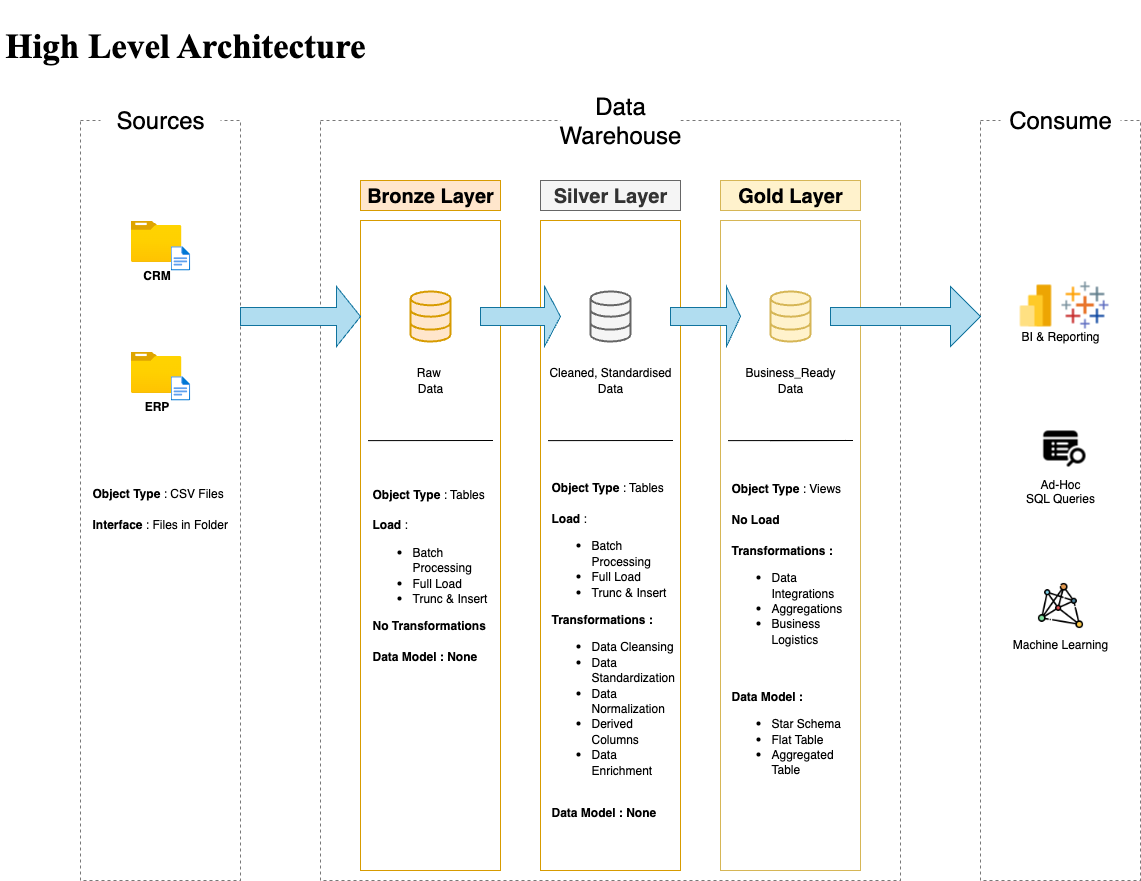

The diagram above was exported from draw.io. Its source (the exported page's mxGraphModel, read from the mxfile embedded in the PNG):
<mxGraphModel dx="1455" dy="991" grid="1" gridSize="10" guides="1" tooltips="1" connect="1" arrows="1" fold="1" page="1" pageScale="1" pageWidth="2336" pageHeight="1654" math="0" shadow="0">
  <root>
    <mxCell id="0" />
    <mxCell id="1" parent="0" />
    <mxCell id="U6EsdKATq9GJ0j-B8QEB-3" value="&lt;h1&gt;&lt;font style=&quot;font-size: 35px;&quot; face=&quot;Times New Roman&quot;&gt;High Level Architecture&lt;/font&gt;&lt;/h1&gt;" style="text;html=1;align=center;verticalAlign=middle;whiteSpace=wrap;rounded=0;fontFamily=Architects Daughter;fontSource=https%3A%2F%2Ffonts.googleapis.com%2Fcss%3Ffamily%3DArchitects%2BDaughter;" vertex="1" parent="1">
      <mxGeometry x="20" width="370" height="90" as="geometry" />
    </mxCell>
    <mxCell id="U6EsdKATq9GJ0j-B8QEB-4" value="" style="rounded=0;whiteSpace=wrap;html=1;hachureGap=4;fontFamily=Architects Daughter;fontSource=https%3A%2F%2Ffonts.googleapis.com%2Fcss%3Ffamily%3DArchitects%2BDaughter;fillColor=none;dashed=1;strokeColor=light-dark(#787878, #ededed);" vertex="1" parent="1">
      <mxGeometry x="100" y="120" width="160" height="760" as="geometry" />
    </mxCell>
    <mxCell id="U6EsdKATq9GJ0j-B8QEB-5" value="Sources" style="rounded=0;whiteSpace=wrap;html=1;hachureGap=4;fontFamily=Helvetica;fontSize=24;strokeColor=none;" vertex="1" parent="1">
      <mxGeometry x="120" y="90" width="120" height="60" as="geometry" />
    </mxCell>
    <mxCell id="U6EsdKATq9GJ0j-B8QEB-6" value="" style="rounded=0;whiteSpace=wrap;html=1;hachureGap=4;fontFamily=Architects Daughter;fontSource=https%3A%2F%2Ffonts.googleapis.com%2Fcss%3Ffamily%3DArchitects%2BDaughter;fillColor=none;dashed=1;strokeColor=light-dark(#787878, #ededed);" vertex="1" parent="1">
      <mxGeometry x="340" y="120" width="580" height="760" as="geometry" />
    </mxCell>
    <mxCell id="U6EsdKATq9GJ0j-B8QEB-8" value="Data Warehouse" style="rounded=0;whiteSpace=wrap;html=1;hachureGap=4;fontFamily=Helvetica;fontSize=24;strokeColor=none;" vertex="1" parent="1">
      <mxGeometry x="580" y="90" width="120" height="60" as="geometry" />
    </mxCell>
    <mxCell id="U6EsdKATq9GJ0j-B8QEB-9" value="" style="rounded=0;whiteSpace=wrap;html=1;hachureGap=4;fontFamily=Architects Daughter;fontSource=https%3A%2F%2Ffonts.googleapis.com%2Fcss%3Ffamily%3DArchitects%2BDaughter;fillColor=none;dashed=1;strokeColor=light-dark(#787878, #ededed);" vertex="1" parent="1">
      <mxGeometry x="1000" y="120" width="160" height="760" as="geometry" />
    </mxCell>
    <mxCell id="U6EsdKATq9GJ0j-B8QEB-10" value="Consume" style="rounded=0;whiteSpace=wrap;html=1;hachureGap=4;fontFamily=Helvetica;fontSize=24;strokeColor=none;" vertex="1" parent="1">
      <mxGeometry x="1020" y="90" width="120" height="60" as="geometry" />
    </mxCell>
    <mxCell id="U6EsdKATq9GJ0j-B8QEB-11" value="&lt;font style=&quot;font-size: 20px;&quot; face=&quot;Helvetica&quot;&gt;Bronze Layer&lt;/font&gt;" style="rounded=0;whiteSpace=wrap;html=1;hachureGap=4;fontFamily=Architects Daughter;fontSource=https%3A%2F%2Ffonts.googleapis.com%2Fcss%3Ffamily%3DArchitects%2BDaughter;fillColor=#ffe6cc;strokeColor=#d79b00;fontStyle=1" vertex="1" parent="1">
      <mxGeometry x="380" y="180" width="140" height="30" as="geometry" />
    </mxCell>
    <mxCell id="U6EsdKATq9GJ0j-B8QEB-12" value="" style="rounded=0;whiteSpace=wrap;html=1;hachureGap=4;fontFamily=Architects Daughter;fontSource=https%3A%2F%2Ffonts.googleapis.com%2Fcss%3Ffamily%3DArchitects%2BDaughter;fillColor=none;strokeColor=#d79b00;" vertex="1" parent="1">
      <mxGeometry x="380" y="220" width="140" height="650" as="geometry" />
    </mxCell>
    <mxCell id="U6EsdKATq9GJ0j-B8QEB-13" value="&lt;font face=&quot;Helvetica&quot; style=&quot;font-size: 20px;&quot;&gt;&lt;b&gt;Silver Layer&lt;/b&gt;&lt;/font&gt;" style="rounded=0;whiteSpace=wrap;html=1;hachureGap=4;fontFamily=Architects Daughter;fontSource=https%3A%2F%2Ffonts.googleapis.com%2Fcss%3Ffamily%3DArchitects%2BDaughter;fillColor=#f5f5f5;strokeColor=#666666;fontColor=#333333;" vertex="1" parent="1">
      <mxGeometry x="560" y="180" width="140" height="30" as="geometry" />
    </mxCell>
    <mxCell id="U6EsdKATq9GJ0j-B8QEB-14" value="" style="rounded=0;whiteSpace=wrap;html=1;hachureGap=4;fontFamily=Architects Daughter;fontSource=https%3A%2F%2Ffonts.googleapis.com%2Fcss%3Ffamily%3DArchitects%2BDaughter;fillColor=none;strokeColor=#d79b00;" vertex="1" parent="1">
      <mxGeometry x="560" y="220" width="140" height="650" as="geometry" />
    </mxCell>
    <mxCell id="U6EsdKATq9GJ0j-B8QEB-15" value="&lt;font face=&quot;Helvetica&quot; style=&quot;font-size: 20px;&quot;&gt;&lt;b&gt;Gold Layer&lt;/b&gt;&lt;/font&gt;" style="rounded=0;whiteSpace=wrap;html=1;hachureGap=4;fontFamily=Architects Daughter;fontSource=https%3A%2F%2Ffonts.googleapis.com%2Fcss%3Ffamily%3DArchitects%2BDaughter;fillColor=#fff2cc;strokeColor=#d6b656;" vertex="1" parent="1">
      <mxGeometry x="740" y="180" width="140" height="30" as="geometry" />
    </mxCell>
    <mxCell id="U6EsdKATq9GJ0j-B8QEB-16" value="" style="rounded=0;whiteSpace=wrap;html=1;hachureGap=4;fontFamily=Architects Daughter;fontSource=https%3A%2F%2Ffonts.googleapis.com%2Fcss%3Ffamily%3DArchitects%2BDaughter;fillColor=none;strokeColor=#d6b656;" vertex="1" parent="1">
      <mxGeometry x="740" y="220" width="140" height="650" as="geometry" />
    </mxCell>
    <mxCell id="U6EsdKATq9GJ0j-B8QEB-35" value="" style="group" vertex="1" connectable="0" parent="1">
      <mxGeometry x="150" y="220" width="60" height="60" as="geometry" />
    </mxCell>
    <mxCell id="U6EsdKATq9GJ0j-B8QEB-33" value="&lt;font face=&quot;Helvetica&quot;&gt;&lt;b&gt;CRM&lt;/b&gt;&lt;/font&gt;" style="image;aspect=fixed;html=1;points=[];align=center;fontSize=12;image=img/lib/azure2/general/Folder_Blank.svg;sketch=1;hachureGap=4;jiggle=2;curveFitting=1;fontFamily=Architects Daughter;fontSource=https%3A%2F%2Ffonts.googleapis.com%2Fcss%3Ffamily%3DArchitects%2BDaughter;" vertex="1" parent="U6EsdKATq9GJ0j-B8QEB-35">
      <mxGeometry width="51.015732818106535" height="41.40215291195142" as="geometry" />
    </mxCell>
    <mxCell id="U6EsdKATq9GJ0j-B8QEB-34" value="" style="image;aspect=fixed;html=1;points=[];align=center;fontSize=12;image=img/lib/azure2/general/File.svg;sketch=1;hachureGap=4;jiggle=2;curveFitting=1;fontFamily=Architects Daughter;fontSource=https%3A%2F%2Ffonts.googleapis.com%2Fcss%3Ffamily%3DArchitects%2BDaughter;" vertex="1" parent="U6EsdKATq9GJ0j-B8QEB-35">
      <mxGeometry x="40" y="25.71" width="19.71" height="24.29" as="geometry" />
    </mxCell>
    <mxCell id="U6EsdKATq9GJ0j-B8QEB-39" value="" style="group" vertex="1" connectable="0" parent="1">
      <mxGeometry x="150" y="350" width="60" height="60" as="geometry" />
    </mxCell>
    <mxCell id="U6EsdKATq9GJ0j-B8QEB-40" value="&lt;font face=&quot;Helvetica&quot;&gt;&lt;b&gt;ERP&lt;/b&gt;&lt;/font&gt;" style="image;aspect=fixed;html=1;points=[];align=center;fontSize=12;image=img/lib/azure2/general/Folder_Blank.svg;sketch=1;hachureGap=4;jiggle=2;curveFitting=1;fontFamily=Architects Daughter;fontSource=https%3A%2F%2Ffonts.googleapis.com%2Fcss%3Ffamily%3DArchitects%2BDaughter;" vertex="1" parent="U6EsdKATq9GJ0j-B8QEB-39">
      <mxGeometry y="1" width="51.015732818106535" height="41.40215291195142" as="geometry" />
    </mxCell>
    <mxCell id="U6EsdKATq9GJ0j-B8QEB-41" value="" style="image;aspect=fixed;html=1;points=[];align=center;fontSize=12;image=img/lib/azure2/general/File.svg;sketch=1;hachureGap=4;jiggle=2;curveFitting=1;fontFamily=Architects Daughter;fontSource=https%3A%2F%2Ffonts.googleapis.com%2Fcss%3Ffamily%3DArchitects%2BDaughter;" vertex="1" parent="U6EsdKATq9GJ0j-B8QEB-39">
      <mxGeometry x="40" y="25.71" width="19.71" height="24.29" as="geometry" />
    </mxCell>
    <mxCell id="U6EsdKATq9GJ0j-B8QEB-43" value="" style="endArrow=none;html=1;rounded=0;hachureGap=4;fontFamily=Architects Daughter;fontSource=https%3A%2F%2Ffonts.googleapis.com%2Fcss%3Ffamily%3DArchitects%2BDaughter;" edge="1" parent="1">
      <mxGeometry width="50" height="50" relative="1" as="geometry">
        <mxPoint x="387.5" y="440.12" as="sourcePoint" />
        <mxPoint x="512.5" y="440" as="targetPoint" />
      </mxGeometry>
    </mxCell>
    <mxCell id="U6EsdKATq9GJ0j-B8QEB-44" value="&lt;font face=&quot;Helvetica&quot;&gt;&lt;b style=&quot;&quot;&gt;Object Type&lt;/b&gt; : CSV Files&lt;/font&gt;&lt;div&gt;&lt;font face=&quot;Helvetica&quot;&gt;&lt;br&gt;&lt;/font&gt;&lt;div style=&quot;&quot;&gt;&lt;font face=&quot;Helvetica&quot;&gt;&lt;b style=&quot;&quot;&gt;Interface&lt;/b&gt; : Files in Folder&lt;/font&gt;&lt;/div&gt;&lt;/div&gt;" style="text;html=1;align=left;verticalAlign=middle;whiteSpace=wrap;rounded=0;fontFamily=Architects Daughter;fontSource=https%3A%2F%2Ffonts.googleapis.com%2Fcss%3Ffamily%3DArchitects%2BDaughter;" vertex="1" parent="1">
      <mxGeometry x="110" y="479" width="140" height="60" as="geometry" />
    </mxCell>
    <mxCell id="U6EsdKATq9GJ0j-B8QEB-45" value="" style="html=1;verticalLabelPosition=bottom;align=center;labelBackgroundColor=#ffffff;verticalAlign=top;strokeWidth=2;strokeColor=#d79b00;shadow=0;dashed=0;shape=mxgraph.ios7.icons.data;hachureGap=4;fontFamily=Architects Daughter;fontSource=https%3A%2F%2Ffonts.googleapis.com%2Fcss%3Ffamily%3DArchitects%2BDaughter;fillColor=#ffe6cc;" vertex="1" parent="1">
      <mxGeometry x="430" y="291" width="40" height="50" as="geometry" />
    </mxCell>
    <mxCell id="U6EsdKATq9GJ0j-B8QEB-46" value="" style="html=1;verticalLabelPosition=bottom;align=center;labelBackgroundColor=#ffffff;verticalAlign=top;strokeWidth=2;strokeColor=#666666;shadow=0;dashed=0;shape=mxgraph.ios7.icons.data;hachureGap=4;fontFamily=Architects Daughter;fontSource=https%3A%2F%2Ffonts.googleapis.com%2Fcss%3Ffamily%3DArchitects%2BDaughter;fillColor=#f5f5f5;fontColor=#333333;" vertex="1" parent="1">
      <mxGeometry x="610" y="291" width="40" height="50" as="geometry" />
    </mxCell>
    <mxCell id="U6EsdKATq9GJ0j-B8QEB-47" value="" style="html=1;verticalLabelPosition=bottom;align=center;labelBackgroundColor=#ffffff;verticalAlign=top;strokeWidth=2;strokeColor=#d6b656;shadow=0;dashed=0;shape=mxgraph.ios7.icons.data;hachureGap=4;fontFamily=Architects Daughter;fontSource=https%3A%2F%2Ffonts.googleapis.com%2Fcss%3Ffamily%3DArchitects%2BDaughter;fillColor=#fff2cc;" vertex="1" parent="1">
      <mxGeometry x="790" y="291" width="40" height="50" as="geometry" />
    </mxCell>
    <mxCell id="U6EsdKATq9GJ0j-B8QEB-48" value="" style="shape=singleArrow;whiteSpace=wrap;html=1;hachureGap=4;fontFamily=Architects Daughter;fontSource=https%3A%2F%2Ffonts.googleapis.com%2Fcss%3Ffamily%3DArchitects%2BDaughter;rounded=0;shadow=0;fillColor=#b1ddf0;strokeColor=#10739e;" vertex="1" parent="1">
      <mxGeometry x="260" y="286" width="120" height="60" as="geometry" />
    </mxCell>
    <mxCell id="U6EsdKATq9GJ0j-B8QEB-49" value="" style="shape=singleArrow;whiteSpace=wrap;html=1;hachureGap=4;fontFamily=Architects Daughter;fontSource=https%3A%2F%2Ffonts.googleapis.com%2Fcss%3Ffamily%3DArchitects%2BDaughter;rounded=0;shadow=0;fillColor=#b1ddf0;strokeColor=#10739e;" vertex="1" parent="1">
      <mxGeometry x="500" y="286" width="80" height="60" as="geometry" />
    </mxCell>
    <mxCell id="U6EsdKATq9GJ0j-B8QEB-50" value="" style="shape=singleArrow;whiteSpace=wrap;html=1;hachureGap=4;fontFamily=Architects Daughter;fontSource=https%3A%2F%2Ffonts.googleapis.com%2Fcss%3Ffamily%3DArchitects%2BDaughter;rounded=0;shadow=0;fillColor=#b1ddf0;strokeColor=#10739e;" vertex="1" parent="1">
      <mxGeometry x="690" y="286" width="70" height="60" as="geometry" />
    </mxCell>
    <mxCell id="U6EsdKATq9GJ0j-B8QEB-51" value="" style="shape=singleArrow;whiteSpace=wrap;html=1;hachureGap=4;fontFamily=Architects Daughter;fontSource=https%3A%2F%2Ffonts.googleapis.com%2Fcss%3Ffamily%3DArchitects%2BDaughter;rounded=0;shadow=0;fillColor=#b1ddf0;strokeColor=#10739e;" vertex="1" parent="1">
      <mxGeometry x="850" y="286" width="150" height="60" as="geometry" />
    </mxCell>
    <mxCell id="U6EsdKATq9GJ0j-B8QEB-53" value="&lt;font face=&quot;Helvetica&quot;&gt;Raw&amp;nbsp;&lt;/font&gt;&lt;div&gt;&lt;font face=&quot;Helvetica&quot;&gt;Data&lt;/font&gt;&lt;/div&gt;" style="text;html=1;align=center;verticalAlign=middle;whiteSpace=wrap;rounded=0;fontFamily=Architects Daughter;fontSource=https%3A%2F%2Ffonts.googleapis.com%2Fcss%3Ffamily%3DArchitects%2BDaughter;" vertex="1" parent="1">
      <mxGeometry x="420" y="365" width="60" height="30" as="geometry" />
    </mxCell>
    <mxCell id="U6EsdKATq9GJ0j-B8QEB-54" value="&lt;font face=&quot;Helvetica&quot;&gt;Cleaned, Standardised Data&lt;/font&gt;" style="text;html=1;align=center;verticalAlign=middle;whiteSpace=wrap;rounded=0;fontFamily=Architects Daughter;fontSource=https%3A%2F%2Ffonts.googleapis.com%2Fcss%3Ffamily%3DArchitects%2BDaughter;" vertex="1" parent="1">
      <mxGeometry x="565" y="365" width="130" height="30" as="geometry" />
    </mxCell>
    <mxCell id="U6EsdKATq9GJ0j-B8QEB-55" value="&lt;font face=&quot;Helvetica&quot;&gt;Business_Ready Data&lt;/font&gt;" style="text;html=1;align=center;verticalAlign=middle;whiteSpace=wrap;rounded=0;fontFamily=Architects Daughter;fontSource=https%3A%2F%2Ffonts.googleapis.com%2Fcss%3Ffamily%3DArchitects%2BDaughter;" vertex="1" parent="1">
      <mxGeometry x="760" y="365" width="100" height="30" as="geometry" />
    </mxCell>
    <mxCell id="U6EsdKATq9GJ0j-B8QEB-56" value="" style="endArrow=none;html=1;rounded=0;hachureGap=4;fontFamily=Architects Daughter;fontSource=https%3A%2F%2Ffonts.googleapis.com%2Fcss%3Ffamily%3DArchitects%2BDaughter;" edge="1" parent="1">
      <mxGeometry width="50" height="50" relative="1" as="geometry">
        <mxPoint x="747.5" y="440.12" as="sourcePoint" />
        <mxPoint x="872.5" y="440" as="targetPoint" />
      </mxGeometry>
    </mxCell>
    <mxCell id="U6EsdKATq9GJ0j-B8QEB-57" value="" style="endArrow=none;html=1;rounded=0;hachureGap=4;fontFamily=Architects Daughter;fontSource=https%3A%2F%2Ffonts.googleapis.com%2Fcss%3Ffamily%3DArchitects%2BDaughter;" edge="1" parent="1">
      <mxGeometry width="50" height="50" relative="1" as="geometry">
        <mxPoint x="567.5" y="440.12" as="sourcePoint" />
        <mxPoint x="692.5" y="440" as="targetPoint" />
      </mxGeometry>
    </mxCell>
    <mxCell id="U6EsdKATq9GJ0j-B8QEB-58" value="" style="endArrow=none;html=1;rounded=0;hachureGap=4;fontFamily=Architects Daughter;fontSource=https%3A%2F%2Ffonts.googleapis.com%2Fcss%3Ffamily%3DArchitects%2BDaughter;" edge="1" parent="1">
      <mxGeometry width="50" height="50" relative="1" as="geometry">
        <mxPoint x="790" y="440.12" as="sourcePoint" />
        <mxPoint x="865" y="440" as="targetPoint" />
      </mxGeometry>
    </mxCell>
    <mxCell id="U6EsdKATq9GJ0j-B8QEB-59" value="&lt;font face=&quot;Helvetica&quot;&gt;&lt;b style=&quot;&quot;&gt;Object Type&lt;/b&gt; : Tables&lt;/font&gt;&lt;div&gt;&lt;font face=&quot;Helvetica&quot;&gt;&lt;br&gt;&lt;/font&gt;&lt;div&gt;&lt;div style=&quot;&quot;&gt;&lt;font face=&quot;Helvetica&quot;&gt;&lt;b style=&quot;&quot;&gt;Load&lt;/b&gt; :&amp;nbsp;&lt;/font&gt;&lt;/div&gt;&lt;/div&gt;&lt;/div&gt;&lt;div style=&quot;&quot;&gt;&lt;ul&gt;&lt;li&gt;&lt;font face=&quot;Helvetica&quot;&gt;Batch Processing&lt;/font&gt;&lt;/li&gt;&lt;li&gt;&lt;font face=&quot;Helvetica&quot;&gt;Full Load&lt;/font&gt;&lt;/li&gt;&lt;li&gt;&lt;font face=&quot;Helvetica&quot;&gt;Trunc &amp;amp; Insert&lt;/font&gt;&lt;/li&gt;&lt;/ul&gt;&lt;div&gt;&lt;font face=&quot;Helvetica&quot;&gt;&lt;b&gt;No Transformations&lt;/b&gt;&lt;/font&gt;&lt;/div&gt;&lt;div&gt;&lt;font face=&quot;Helvetica&quot;&gt;&lt;b&gt;&lt;br&gt;&lt;/b&gt;&lt;/font&gt;&lt;/div&gt;&lt;div&gt;&lt;font face=&quot;Helvetica&quot;&gt;&lt;b&gt;Data Model : None&lt;/b&gt;&lt;/font&gt;&lt;/div&gt;&lt;/div&gt;" style="text;html=1;align=left;verticalAlign=middle;whiteSpace=wrap;rounded=0;fontFamily=Architects Daughter;fontSource=https%3A%2F%2Ffonts.googleapis.com%2Fcss%3Ffamily%3DArchitects%2BDaughter;" vertex="1" parent="1">
      <mxGeometry x="390" y="480" width="122.5" height="190" as="geometry" />
    </mxCell>
    <mxCell id="U6EsdKATq9GJ0j-B8QEB-61" value="&lt;font face=&quot;Helvetica&quot;&gt;&lt;b style=&quot;&quot;&gt;Object Type&lt;/b&gt; : Tables&lt;/font&gt;&lt;div&gt;&lt;font face=&quot;Helvetica&quot;&gt;&lt;br&gt;&lt;/font&gt;&lt;div&gt;&lt;div style=&quot;&quot;&gt;&lt;font face=&quot;Helvetica&quot;&gt;&lt;b style=&quot;&quot;&gt;Load&lt;/b&gt; :&amp;nbsp;&lt;/font&gt;&lt;/div&gt;&lt;/div&gt;&lt;/div&gt;&lt;div style=&quot;&quot;&gt;&lt;ul&gt;&lt;li&gt;&lt;font face=&quot;Helvetica&quot;&gt;Batch Processing&lt;/font&gt;&lt;/li&gt;&lt;li&gt;&lt;font face=&quot;Helvetica&quot;&gt;Full Load&lt;/font&gt;&lt;/li&gt;&lt;li&gt;&lt;font face=&quot;Helvetica&quot;&gt;Trunc &amp;amp; Insert&lt;/font&gt;&lt;/li&gt;&lt;/ul&gt;&lt;div&gt;&lt;font face=&quot;Helvetica&quot;&gt;&lt;b&gt;Transformations :&lt;/b&gt;&lt;/font&gt;&lt;/div&gt;&lt;div&gt;&lt;ul&gt;&lt;li&gt;&lt;font face=&quot;Helvetica&quot;&gt;Data Cleansing&lt;/font&gt;&lt;/li&gt;&lt;li&gt;&lt;font face=&quot;Helvetica&quot;&gt;Data Standardization&lt;/font&gt;&lt;/li&gt;&lt;li&gt;&lt;font face=&quot;Helvetica&quot;&gt;Data Normalization&lt;/font&gt;&lt;/li&gt;&lt;li&gt;&lt;font face=&quot;Helvetica&quot;&gt;Derived Columns&lt;/font&gt;&lt;/li&gt;&lt;li&gt;&lt;font face=&quot;Helvetica&quot;&gt;Data Enrichment&lt;/font&gt;&lt;/li&gt;&lt;/ul&gt;&lt;/div&gt;&lt;div&gt;&lt;font face=&quot;Helvetica&quot;&gt;&lt;b&gt;&lt;br&gt;&lt;/b&gt;&lt;/font&gt;&lt;/div&gt;&lt;div&gt;&lt;font face=&quot;Helvetica&quot;&gt;&lt;b&gt;Data Model : None&lt;/b&gt;&lt;/font&gt;&lt;/div&gt;&lt;/div&gt;" style="text;html=1;align=left;verticalAlign=middle;whiteSpace=wrap;rounded=0;fontFamily=Architects Daughter;fontSource=https%3A%2F%2Ffonts.googleapis.com%2Fcss%3Ffamily%3DArchitects%2BDaughter;" vertex="1" parent="1">
      <mxGeometry x="568.75" y="479" width="122.5" height="341" as="geometry" />
    </mxCell>
    <mxCell id="U6EsdKATq9GJ0j-B8QEB-62" value="&lt;font face=&quot;Helvetica&quot;&gt;&lt;b style=&quot;&quot;&gt;Object Type&lt;/b&gt; : Views&lt;/font&gt;&lt;div&gt;&lt;font face=&quot;Helvetica&quot;&gt;&lt;br&gt;&lt;/font&gt;&lt;div&gt;&lt;div style=&quot;&quot;&gt;&lt;font face=&quot;Helvetica&quot;&gt;&lt;b style=&quot;&quot;&gt;No Load&lt;/b&gt;&lt;/font&gt;&lt;/div&gt;&lt;/div&gt;&lt;/div&gt;&lt;div style=&quot;&quot;&gt;&lt;font face=&quot;Helvetica&quot;&gt;&lt;b style=&quot;&quot;&gt;&lt;br&gt;&lt;/b&gt;&lt;/font&gt;&lt;/div&gt;&lt;div style=&quot;&quot;&gt;&lt;div&gt;&lt;font face=&quot;Helvetica&quot;&gt;&lt;b&gt;Transformations :&lt;/b&gt;&lt;/font&gt;&lt;/div&gt;&lt;div&gt;&lt;ul&gt;&lt;li&gt;&lt;font face=&quot;Helvetica&quot;&gt;Data Integrations&lt;/font&gt;&lt;/li&gt;&lt;li&gt;&lt;font face=&quot;Helvetica&quot;&gt;Aggregations&lt;/font&gt;&lt;/li&gt;&lt;li&gt;&lt;font face=&quot;Helvetica&quot;&gt;Business Logistics&lt;/font&gt;&lt;/li&gt;&lt;/ul&gt;&lt;div&gt;&lt;font face=&quot;Helvetica&quot;&gt;&lt;br&gt;&lt;/font&gt;&lt;/div&gt;&lt;br&gt;&lt;b style=&quot;background-color: transparent; color: light-dark(rgb(0, 0, 0), rgb(255, 255, 255)); font-family: Helvetica;&quot;&gt;Data Model :&amp;nbsp;&lt;/b&gt;&lt;/div&gt;&lt;div&gt;&lt;ul&gt;&lt;li&gt;&lt;font face=&quot;Helvetica&quot;&gt;Star Schema&lt;/font&gt;&lt;/li&gt;&lt;li&gt;&lt;font face=&quot;Helvetica&quot;&gt;Flat Table&lt;/font&gt;&lt;/li&gt;&lt;li&gt;&lt;font face=&quot;Helvetica&quot;&gt;Aggregated Table&lt;/font&gt;&lt;/li&gt;&lt;/ul&gt;&lt;/div&gt;&lt;/div&gt;" style="text;html=1;align=left;verticalAlign=middle;whiteSpace=wrap;rounded=0;fontFamily=Architects Daughter;fontSource=https%3A%2F%2Ffonts.googleapis.com%2Fcss%3Ffamily%3DArchitects%2BDaughter;" vertex="1" parent="1">
      <mxGeometry x="748.75" y="480" width="122.5" height="310" as="geometry" />
    </mxCell>
    <mxCell id="U6EsdKATq9GJ0j-B8QEB-66" value="Machine Learning" style="shape=image;verticalLabelPosition=bottom;labelBackgroundColor=default;verticalAlign=top;aspect=fixed;imageAspect=0;image=data:image/png,(base64 omitted: 45100 chars);" vertex="1" parent="1">
      <mxGeometry x="1055" y="580" width="50" height="50" as="geometry" />
    </mxCell>
    <mxCell id="U6EsdKATq9GJ0j-B8QEB-69" value="Ad-Hoc&#10;SQL Queries" style="shape=image;verticalLabelPosition=bottom;labelBackgroundColor=default;verticalAlign=top;aspect=fixed;imageAspect=0;image=data:image/png,(base64 omitted: 1468 chars);" vertex="1" parent="1">
      <mxGeometry x="1055" y="420" width="50" height="50" as="geometry" />
    </mxCell>
    <mxCell id="U6EsdKATq9GJ0j-B8QEB-71" value="&#10;&#10;&#10;BI &amp; Reporting" style="group" vertex="1" connectable="0" parent="1">
      <mxGeometry x="1030" y="280" width="100" height="50" as="geometry" />
    </mxCell>
    <mxCell id="U6EsdKATq9GJ0j-B8QEB-64" value="" style="shape=image;verticalLabelPosition=bottom;labelBackgroundColor=default;verticalAlign=top;aspect=fixed;imageAspect=0;image=data:image/png,(base64 omitted: 768 chars);" vertex="1" parent="U6EsdKATq9GJ0j-B8QEB-71">
      <mxGeometry width="50" height="50" as="geometry" />
    </mxCell>
    <mxCell id="U6EsdKATq9GJ0j-B8QEB-65" value="" style="shape=image;verticalLabelPosition=bottom;labelBackgroundColor=default;verticalAlign=top;aspect=fixed;imageAspect=0;image=data:image/png,(base64 omitted: 2320 chars);" vertex="1" parent="U6EsdKATq9GJ0j-B8QEB-71">
      <mxGeometry x="50" width="50" height="50" as="geometry" />
    </mxCell>
  </root>
</mxGraphModel>